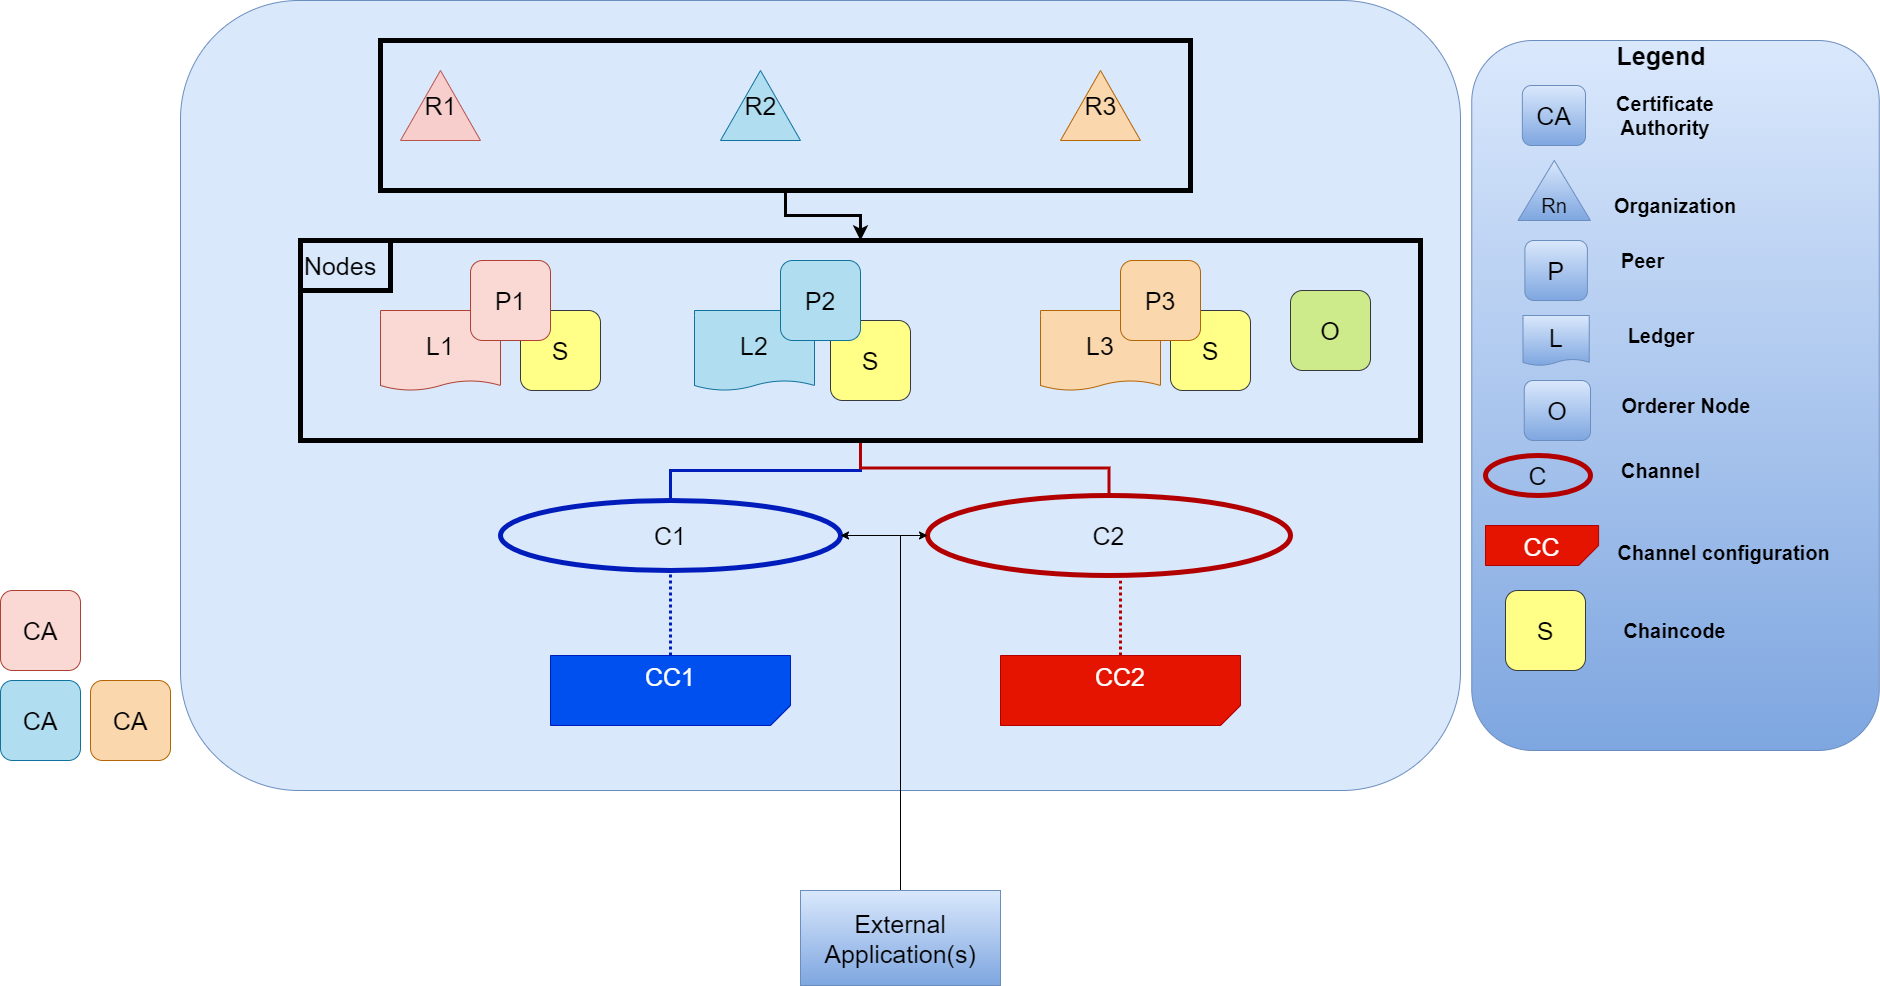

The diagram above was exported from draw.io. Its source (the exported page's mxGraphModel, read from the mxfile embedded in the PNG):
<mxGraphModel dx="4264" dy="3026" grid="1" gridSize="25" guides="1" tooltips="1" connect="1" arrows="1" fold="1" page="1" pageScale="1" pageWidth="827" pageHeight="1169" math="0" shadow="0">
  <root>
    <mxCell id="0" />
    <mxCell id="1" parent="0" />
    <mxCell id="_upsyRseVfId2PzoHlJo-31" value="" style="rounded=1;whiteSpace=wrap;html=1;fontSize=20;fillColor=#dae8fc;gradientColor=#7ea6e0;strokeColor=#6c8ebf;sketch=0;" vertex="1" parent="1">
      <mxGeometry x="1131.25" y="-150" width="407.5" height="710" as="geometry" />
    </mxCell>
    <mxCell id="LlkPb5FuE7zQVYrqNuoq-8" value="" style="rounded=1;whiteSpace=wrap;html=1;fillColor=#dae8fc;strokeColor=#6c8ebf;" vertex="1" parent="1">
      <mxGeometry x="-160" y="-190" width="1280" height="790" as="geometry" />
    </mxCell>
    <mxCell id="_upsyRseVfId2PzoHlJo-5" value="" style="verticalLabelPosition=bottom;verticalAlign=top;html=1;shape=mxgraph.basic.acute_triangle;dx=0.5;fillColor=#dae8fc;strokeColor=#6c8ebf;gradientColor=#7ea6e0;" vertex="1" parent="1">
      <mxGeometry x="1177.5" y="-30" width="72.5" height="60" as="geometry" />
    </mxCell>
    <mxCell id="7nhFiSU2xY5dZJZRvOU7-4" value="&lt;font style=&quot;font-size: 25px;&quot;&gt;CA&lt;/font&gt;" style="rounded=1;whiteSpace=wrap;html=1;fillColor=#dae8fc;strokeColor=#6c8ebf;gradientColor=#7ea6e0;" vertex="1" parent="1">
      <mxGeometry x="1181.88" y="-105" width="63.12" height="60" as="geometry" />
    </mxCell>
    <mxCell id="_upsyRseVfId2PzoHlJo-7" value="&lt;font style=&quot;font-size: 20px;&quot;&gt;&lt;b&gt;Organization&lt;/b&gt;&lt;/font&gt;" style="text;html=1;align=center;verticalAlign=middle;whiteSpace=wrap;rounded=0;" vertex="1" parent="1">
      <mxGeometry x="1260" width="150" height="30" as="geometry" />
    </mxCell>
    <mxCell id="_upsyRseVfId2PzoHlJo-9" value="&lt;font style=&quot;font-size: 25px;&quot;&gt;P&lt;/font&gt;" style="rounded=1;whiteSpace=wrap;html=1;fillColor=#dae8fc;strokeColor=#6c8ebf;gradientColor=#7ea6e0;" vertex="1" parent="1">
      <mxGeometry x="1184.38" y="50" width="62.5" height="60" as="geometry" />
    </mxCell>
    <mxCell id="_upsyRseVfId2PzoHlJo-11" value="&lt;font style=&quot;font-size: 25px;&quot;&gt;L&lt;/font&gt;" style="shape=document;whiteSpace=wrap;html=1;boundedLbl=1;size=0.125;fillColor=#dae8fc;strokeColor=#6c8ebf;gradientColor=#7ea6e0;" vertex="1" parent="1">
      <mxGeometry x="1182.5" y="125" width="66.25" height="50" as="geometry" />
    </mxCell>
    <mxCell id="_upsyRseVfId2PzoHlJo-12" value="&lt;font style=&quot;font-size: 25px;&quot;&gt;O&lt;/font&gt;" style="rounded=1;whiteSpace=wrap;html=1;fillColor=#dae8fc;strokeColor=#6c8ebf;gradientColor=#7ea6e0;" vertex="1" parent="1">
      <mxGeometry x="1183.75" y="190" width="66.25" height="60" as="geometry" />
    </mxCell>
    <mxCell id="FWMjkl5sA067ac7jPmjw-9" style="edgeStyle=orthogonalEdgeStyle;rounded=0;orthogonalLoop=1;jettySize=auto;html=1;dashed=1;fontSize=25;fontColor=#000000;endArrow=none;endFill=0;fillColor=#0050ef;strokeColor=#001DBC;strokeWidth=3;dashPattern=1 1;" edge="1" parent="1" source="7nhFiSU2xY5dZJZRvOU7-8" target="FWMjkl5sA067ac7jPmjw-3">
      <mxGeometry relative="1" as="geometry" />
    </mxCell>
    <mxCell id="7nhFiSU2xY5dZJZRvOU7-8" value="CC1" style="verticalLabelPosition=middle;verticalAlign=top;shape=card;size=20;arcSize=12;fontSize=25;rotation=0;direction=west;labelPosition=center;align=center;horizontal=1;whiteSpace=wrap;html=1;fillColor=#0050ef;fontColor=#ffffff;strokeColor=#001DBC;" vertex="1" parent="1">
      <mxGeometry x="210" y="465" width="240" height="70" as="geometry" />
    </mxCell>
    <mxCell id="FWMjkl5sA067ac7jPmjw-10" style="edgeStyle=orthogonalEdgeStyle;rounded=0;orthogonalLoop=1;jettySize=auto;html=1;entryX=0.532;entryY=1.067;entryDx=0;entryDy=0;entryPerimeter=0;dashed=1;fontSize=25;fontColor=#000000;endArrow=none;endFill=0;fillColor=#e51400;strokeColor=#B20000;strokeWidth=3;dashPattern=1 1;" edge="1" parent="1" source="7nhFiSU2xY5dZJZRvOU7-11" target="FWMjkl5sA067ac7jPmjw-4">
      <mxGeometry relative="1" as="geometry" />
    </mxCell>
    <mxCell id="7nhFiSU2xY5dZJZRvOU7-11" value="CC2" style="verticalLabelPosition=middle;verticalAlign=top;shape=card;size=20;arcSize=12;fontSize=25;rotation=0;direction=west;labelPosition=center;align=center;horizontal=1;whiteSpace=wrap;html=1;fillColor=#e51400;fontColor=#ffffff;strokeColor=#B20000;" vertex="1" parent="1">
      <mxGeometry x="660" y="465" width="240" height="70" as="geometry" />
    </mxCell>
    <mxCell id="FWMjkl5sA067ac7jPmjw-1" value="R2" style="verticalLabelPosition=middle;verticalAlign=middle;html=1;shape=mxgraph.basic.acute_triangle;dx=0.5;fillColor=#b1ddf0;strokeColor=#10739e;labelPosition=center;align=center;fontSize=25;" vertex="1" parent="1">
      <mxGeometry x="380" y="-120" width="80" height="70" as="geometry" />
    </mxCell>
    <mxCell id="_upsyRseVfId2PzoHlJo-17" value="CC" style="verticalLabelPosition=middle;verticalAlign=top;shape=card;size=20;arcSize=12;fontSize=25;rotation=0;direction=west;labelPosition=center;align=center;horizontal=1;whiteSpace=wrap;html=1;fillColor=#e51400;fontColor=#ffffff;strokeColor=#B20000;" vertex="1" parent="1">
      <mxGeometry x="1145" y="335" width="113.12" height="40" as="geometry" />
    </mxCell>
    <mxCell id="FWMjkl5sA067ac7jPmjw-2" value="R3" style="verticalLabelPosition=middle;verticalAlign=middle;html=1;shape=mxgraph.basic.acute_triangle;dx=0.5;fillColor=#fad7ac;strokeColor=#b46504;labelPosition=center;align=center;fontSize=25;" vertex="1" parent="1">
      <mxGeometry x="720" y="-120" width="80" height="70" as="geometry" />
    </mxCell>
    <mxCell id="_upsyRseVfId2PzoHlJo-18" value="&lt;font style=&quot;font-size: 20px;&quot;&gt;&lt;b&gt;Orderer Node&lt;/b&gt;&lt;/font&gt;" style="text;html=1;strokeColor=none;fillColor=none;align=center;verticalAlign=middle;whiteSpace=wrap;rounded=0;" vertex="1" parent="1">
      <mxGeometry x="1270.62" y="200" width="150" height="30" as="geometry" />
    </mxCell>
    <mxCell id="_upsyRseVfId2PzoHlJo-22" value="Rn" style="text;html=1;strokeColor=none;fillColor=none;align=center;verticalAlign=middle;whiteSpace=wrap;rounded=0;fontSize=20;" vertex="1" parent="1">
      <mxGeometry x="1183.75" width="60" height="30" as="geometry" />
    </mxCell>
    <mxCell id="_upsyRseVfId2PzoHlJo-23" value="Peer" style="text;html=1;strokeColor=none;fillColor=none;align=center;verticalAlign=middle;whiteSpace=wrap;rounded=0;fontSize=20;fontStyle=1" vertex="1" parent="1">
      <mxGeometry x="1250" y="55" width="105" height="30" as="geometry" />
    </mxCell>
    <mxCell id="_upsyRseVfId2PzoHlJo-24" value="&lt;b&gt;Ledger&lt;/b&gt;" style="text;html=1;strokeColor=none;fillColor=none;align=center;verticalAlign=middle;whiteSpace=wrap;rounded=0;fontSize=20;" vertex="1" parent="1">
      <mxGeometry x="1270.62" y="130" width="100" height="30" as="geometry" />
    </mxCell>
    <mxCell id="FWMjkl5sA067ac7jPmjw-3" value="&lt;font style=&quot;font-size: 25px;&quot;&gt;C1&lt;/font&gt;" style="ellipse;whiteSpace=wrap;html=1;fillColor=none;strokeWidth=5;strokeColor=#001DBC;fontColor=#000000;" vertex="1" parent="1">
      <mxGeometry x="160" y="310" width="340" height="70" as="geometry" />
    </mxCell>
    <mxCell id="FWMjkl5sA067ac7jPmjw-4" value="&lt;font style=&quot;font-size: 25px;&quot;&gt;C2&lt;/font&gt;" style="ellipse;whiteSpace=wrap;html=1;fillColor=none;strokeWidth=5;strokeColor=#B20000;fontColor=#000000;" vertex="1" parent="1">
      <mxGeometry x="587" y="305" width="363" height="80" as="geometry" />
    </mxCell>
    <mxCell id="FWMjkl5sA067ac7jPmjw-5" value="&lt;font style=&quot;font-size: 25px;&quot;&gt;C&lt;/font&gt;" style="ellipse;whiteSpace=wrap;html=1;fillColor=none;strokeWidth=5;strokeColor=#B20000;fontColor=#000000;" vertex="1" parent="1">
      <mxGeometry x="1145" y="265" width="105" height="40" as="geometry" />
    </mxCell>
    <mxCell id="_upsyRseVfId2PzoHlJo-26" value="&lt;b&gt;Channel&lt;/b&gt;" style="text;html=1;strokeColor=none;fillColor=none;align=center;verticalAlign=middle;whiteSpace=wrap;rounded=0;fontSize=20;" vertex="1" parent="1">
      <mxGeometry x="1258.12" y="265" width="125" height="30" as="geometry" />
    </mxCell>
    <mxCell id="FWMjkl5sA067ac7jPmjw-7" value="&lt;font style=&quot;font-size: 20px;&quot;&gt;&lt;b&gt;Channel configuration&lt;/b&gt;&lt;/font&gt;" style="text;html=1;align=center;verticalAlign=middle;resizable=0;points=[];autosize=1;strokeColor=none;fillColor=none;fontSize=25;fontColor=#000000;" vertex="1" parent="1">
      <mxGeometry x="1270.62" y="335" width="225" height="50" as="geometry" />
    </mxCell>
    <mxCell id="FWMjkl5sA067ac7jPmjw-11" value="&lt;font style=&quot;font-size: 25px;&quot;&gt;CA&lt;/font&gt;" style="rounded=1;whiteSpace=wrap;html=1;fillColor=#fad9d5;strokeColor=#ae4132;" vertex="1" parent="1">
      <mxGeometry x="-340" y="400" width="80" height="80" as="geometry" />
    </mxCell>
    <mxCell id="FWMjkl5sA067ac7jPmjw-12" value="&lt;font style=&quot;font-size: 25px;&quot;&gt;L1&lt;/font&gt;" style="shape=document;whiteSpace=wrap;html=1;boundedLbl=1;size=0.125;fillColor=#fad9d5;strokeColor=#ae4132;" vertex="1" parent="1">
      <mxGeometry x="40" y="120" width="120" height="80" as="geometry" />
    </mxCell>
    <mxCell id="7nhFiSU2xY5dZJZRvOU7-9" value="R1" style="verticalLabelPosition=middle;verticalAlign=middle;html=1;shape=mxgraph.basic.acute_triangle;dx=0.5;fillColor=#f8cecc;strokeColor=#b85450;labelPosition=center;align=center;fontSize=25;" vertex="1" parent="1">
      <mxGeometry x="60" y="-120" width="80" height="70" as="geometry" />
    </mxCell>
    <mxCell id="FWMjkl5sA067ac7jPmjw-27" value="&lt;font style=&quot;font-size: 25px;&quot;&gt;S&lt;/font&gt;" style="rounded=1;whiteSpace=wrap;html=1;fillColor=#ffff88;strokeColor=#36393d;" vertex="1" parent="1">
      <mxGeometry x="180" y="120" width="80" height="80" as="geometry" />
    </mxCell>
    <mxCell id="FWMjkl5sA067ac7jPmjw-13" value="&lt;font style=&quot;font-size: 25px;&quot;&gt;P1&lt;/font&gt;" style="rounded=1;whiteSpace=wrap;html=1;fillColor=#fad9d5;strokeColor=#ae4132;" vertex="1" parent="1">
      <mxGeometry x="130" y="70" width="80" height="80" as="geometry" />
    </mxCell>
    <mxCell id="FWMjkl5sA067ac7jPmjw-14" value="&lt;font style=&quot;font-size: 25px;&quot;&gt;CA&lt;/font&gt;" style="rounded=1;whiteSpace=wrap;html=1;fillColor=#b1ddf0;strokeColor=#10739e;" vertex="1" parent="1">
      <mxGeometry x="-340" y="490" width="80" height="80" as="geometry" />
    </mxCell>
    <mxCell id="FWMjkl5sA067ac7jPmjw-15" value="&lt;font style=&quot;font-size: 25px;&quot;&gt;CA&lt;/font&gt;" style="rounded=1;whiteSpace=wrap;html=1;fillColor=#fad7ac;strokeColor=#b46504;" vertex="1" parent="1">
      <mxGeometry x="-250" y="490" width="80" height="80" as="geometry" />
    </mxCell>
    <mxCell id="FWMjkl5sA067ac7jPmjw-16" value="&lt;font style=&quot;font-size: 25px;&quot;&gt;L3&lt;/font&gt;" style="shape=document;whiteSpace=wrap;html=1;boundedLbl=1;size=0.125;fillColor=#fad7ac;strokeColor=#b46504;" vertex="1" parent="1">
      <mxGeometry x="700" y="120" width="120" height="80" as="geometry" />
    </mxCell>
    <mxCell id="FWMjkl5sA067ac7jPmjw-17" value="&lt;font style=&quot;font-size: 25px;&quot;&gt;L2&lt;/font&gt;" style="shape=document;whiteSpace=wrap;html=1;boundedLbl=1;size=0.125;fillColor=#b1ddf0;strokeColor=#10739e;" vertex="1" parent="1">
      <mxGeometry x="354" y="120" width="120" height="80" as="geometry" />
    </mxCell>
    <mxCell id="FWMjkl5sA067ac7jPmjw-25" value="&lt;font style=&quot;font-size: 25px;&quot;&gt;S&lt;/font&gt;" style="rounded=1;whiteSpace=wrap;html=1;fillColor=#ffff88;strokeColor=#36393d;" vertex="1" parent="1">
      <mxGeometry x="830" y="120" width="80" height="80" as="geometry" />
    </mxCell>
    <mxCell id="FWMjkl5sA067ac7jPmjw-26" value="&lt;font style=&quot;font-size: 25px;&quot;&gt;S&lt;/font&gt;" style="rounded=1;whiteSpace=wrap;html=1;fillColor=#ffff88;strokeColor=#36393d;" vertex="1" parent="1">
      <mxGeometry x="490" y="130" width="80" height="80" as="geometry" />
    </mxCell>
    <mxCell id="FWMjkl5sA067ac7jPmjw-18" value="&lt;font style=&quot;font-size: 25px;&quot;&gt;P3&lt;/font&gt;" style="rounded=1;whiteSpace=wrap;html=1;fillColor=#fad7ac;strokeColor=#b46504;" vertex="1" parent="1">
      <mxGeometry x="780" y="70" width="80" height="80" as="geometry" />
    </mxCell>
    <mxCell id="FWMjkl5sA067ac7jPmjw-19" value="&lt;font style=&quot;font-size: 25px;&quot;&gt;P2&lt;/font&gt;" style="rounded=1;whiteSpace=wrap;html=1;fillColor=#b1ddf0;strokeColor=#10739e;" vertex="1" parent="1">
      <mxGeometry x="440" y="70" width="80" height="80" as="geometry" />
    </mxCell>
    <mxCell id="FWMjkl5sA067ac7jPmjw-21" value="&lt;font style=&quot;font-size: 25px;&quot;&gt;O&lt;/font&gt;" style="rounded=1;whiteSpace=wrap;html=1;fillColor=#cdeb8b;strokeColor=#36393d;" vertex="1" parent="1">
      <mxGeometry x="950" y="100" width="80" height="80" as="geometry" />
    </mxCell>
    <mxCell id="FWMjkl5sA067ac7jPmjw-36" style="edgeStyle=orthogonalEdgeStyle;rounded=0;orthogonalLoop=1;jettySize=auto;html=1;entryX=0.5;entryY=0;entryDx=0;entryDy=0;fontSize=25;fontColor=#000000;endArrow=none;endFill=0;strokeWidth=3;fillColor=#0050ef;strokeColor=#001DBC;" edge="1" parent="1" source="FWMjkl5sA067ac7jPmjw-23" target="FWMjkl5sA067ac7jPmjw-3">
      <mxGeometry relative="1" as="geometry" />
    </mxCell>
    <mxCell id="FWMjkl5sA067ac7jPmjw-37" style="edgeStyle=orthogonalEdgeStyle;rounded=0;orthogonalLoop=1;jettySize=auto;html=1;entryX=0.5;entryY=0;entryDx=0;entryDy=0;fontSize=25;fontColor=#000000;endArrow=none;endFill=0;strokeWidth=3;fillColor=#e51400;strokeColor=#B20000;" edge="1" parent="1" source="FWMjkl5sA067ac7jPmjw-23" target="FWMjkl5sA067ac7jPmjw-4">
      <mxGeometry relative="1" as="geometry" />
    </mxCell>
    <mxCell id="FWMjkl5sA067ac7jPmjw-23" value="" style="rounded=0;whiteSpace=wrap;html=1;fontSize=25;fontColor=#000000;strokeColor=default;strokeWidth=5;fillColor=none;" vertex="1" parent="1">
      <mxGeometry x="-40" y="50" width="1120" height="200" as="geometry" />
    </mxCell>
    <mxCell id="FWMjkl5sA067ac7jPmjw-24" value="&lt;font style=&quot;font-size: 25px;&quot;&gt;S&lt;/font&gt;" style="rounded=1;whiteSpace=wrap;html=1;fillColor=#ffff88;strokeColor=#36393d;" vertex="1" parent="1">
      <mxGeometry x="1165" y="400" width="80" height="80" as="geometry" />
    </mxCell>
    <mxCell id="FWMjkl5sA067ac7jPmjw-28" value="Nodes" style="text;html=1;strokeColor=none;fillColor=none;align=center;verticalAlign=middle;whiteSpace=wrap;rounded=0;fontSize=25;fontColor=#000000;" vertex="1" parent="1">
      <mxGeometry x="-30" y="60" width="60" height="30" as="geometry" />
    </mxCell>
    <mxCell id="FWMjkl5sA067ac7jPmjw-29" value="" style="rounded=0;whiteSpace=wrap;html=1;fontSize=25;fontColor=#000000;strokeColor=default;strokeWidth=5;fillColor=none;" vertex="1" parent="1">
      <mxGeometry x="-40" y="50" width="90" height="50" as="geometry" />
    </mxCell>
    <mxCell id="_upsyRseVfId2PzoHlJo-29" value="&lt;b&gt;Chaincode&lt;/b&gt;" style="text;html=1;align=center;verticalAlign=middle;resizable=0;points=[];autosize=1;strokeColor=none;fillColor=none;fontSize=20;" vertex="1" parent="1">
      <mxGeometry x="1271.12" y="415" width="125" height="50" as="geometry" />
    </mxCell>
    <mxCell id="FWMjkl5sA067ac7jPmjw-39" style="edgeStyle=orthogonalEdgeStyle;rounded=0;orthogonalLoop=1;jettySize=auto;html=1;fontSize=25;fontColor=#000000;endArrow=classic;endFill=1;strokeWidth=3;" edge="1" parent="1" source="FWMjkl5sA067ac7jPmjw-38" target="FWMjkl5sA067ac7jPmjw-23">
      <mxGeometry relative="1" as="geometry" />
    </mxCell>
    <mxCell id="FWMjkl5sA067ac7jPmjw-38" value="" style="rounded=0;whiteSpace=wrap;html=1;fontSize=25;fontColor=#000000;strokeColor=default;strokeWidth=5;fillColor=none;" vertex="1" parent="1">
      <mxGeometry x="40" y="-150" width="810" height="150" as="geometry" />
    </mxCell>
    <mxCell id="FWMjkl5sA067ac7jPmjw-41" value="&lt;font style=&quot;font-size: 20px;&quot;&gt;&lt;b&gt;Certificate Authority&lt;/b&gt;&lt;/font&gt;" style="text;html=1;align=center;verticalAlign=middle;whiteSpace=wrap;rounded=0;" vertex="1" parent="1">
      <mxGeometry x="1250" y="-90" width="150" height="30" as="geometry" />
    </mxCell>
    <mxCell id="_upsyRseVfId2PzoHlJo-32" value="&lt;b&gt;&lt;font style=&quot;font-size: 25px;&quot;&gt;Legend&lt;/font&gt;&lt;/b&gt;" style="text;html=1;strokeColor=none;fillColor=none;align=center;verticalAlign=middle;whiteSpace=wrap;rounded=0;sketch=0;fontSize=20;" vertex="1" parent="1">
      <mxGeometry x="1290.62" y="-150" width="60" height="30" as="geometry" />
    </mxCell>
    <mxCell id="_upsyRseVfId2PzoHlJo-36" style="edgeStyle=orthogonalEdgeStyle;rounded=0;orthogonalLoop=1;jettySize=auto;html=1;entryX=1;entryY=0.5;entryDx=0;entryDy=0;fontSize=25;" edge="1" parent="1" source="_upsyRseVfId2PzoHlJo-33" target="FWMjkl5sA067ac7jPmjw-3">
      <mxGeometry relative="1" as="geometry" />
    </mxCell>
    <mxCell id="_upsyRseVfId2PzoHlJo-37" style="edgeStyle=orthogonalEdgeStyle;rounded=0;orthogonalLoop=1;jettySize=auto;html=1;entryX=0;entryY=0.5;entryDx=0;entryDy=0;fontSize=25;" edge="1" parent="1" source="_upsyRseVfId2PzoHlJo-33" target="FWMjkl5sA067ac7jPmjw-4">
      <mxGeometry relative="1" as="geometry" />
    </mxCell>
    <mxCell id="_upsyRseVfId2PzoHlJo-33" value="External Application(s)" style="rounded=0;whiteSpace=wrap;html=1;sketch=0;fontSize=25;fillColor=#dae8fc;gradientColor=#7ea6e0;strokeColor=#6c8ebf;" vertex="1" parent="1">
      <mxGeometry x="460" y="700" width="200" height="95" as="geometry" />
    </mxCell>
  </root>
</mxGraphModel>